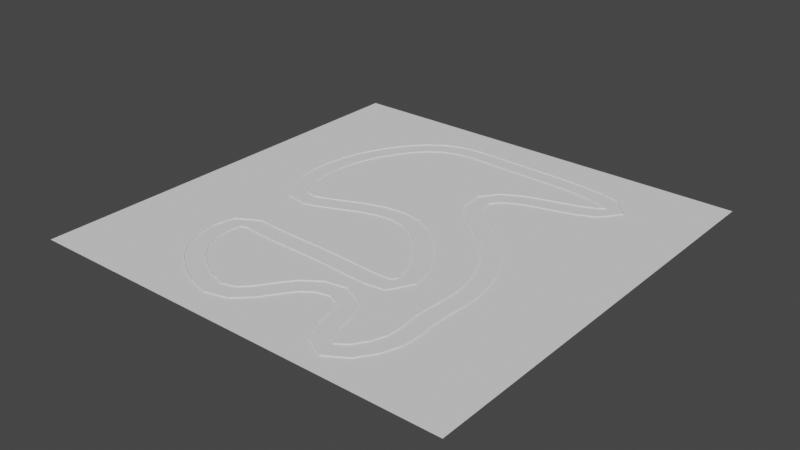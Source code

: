 # Source: Stride_City.blend  (saved by Blender 2.90.8; exported with 4.5.12 LTS)
import bpy
from mathutils import Matrix  # noqa: F401  (used for matrix-valued properties, if any)

bpy.ops.wm.read_factory_settings(use_empty=True)
scene = bpy.context.scene
scene.name = 'Scene'

# ---- collections
col_collection = bpy.data.collections.new('Collection'); scene.collection.children.link(col_collection)

# ---- world
world_world = bpy.data.worlds.new('World'); scene.world = world_world
world_world.use_nodes = True; world_world.node_tree.nodes.clear()
_N = world_world.node_tree.nodes; _L = world_world.node_tree.links
n0 = _N.new('ShaderNodeOutputWorld'); n0.name = 'World Output'; n0.location = (300, 300)
n1 = _N.new('ShaderNodeBackground'); n1.name = 'Background'; n1.location = (10, 300)
n1.inputs[0].default_value = (0.05088, 0.05088, 0.05088, 1.0)
_L.new(n1.outputs[0], n0.inputs[0])
n0.is_active_output = True
world_world.color = (0.05088, 0.05088, 0.05088)
world_world.use_sun_shadow = False
world_world.sun_shadow_jitter_overblur = 0.0

# ---- meshes
me_plane = bpy.data.meshes.new('Plane')
me_plane.from_pydata([(-1.0, -1.0, 0.0), (1.0, -1.0, 0.0), (-1.0, 1.0, 0.0), (1.0, 1.0, 0.0), (-1.0, -1.0, 0.1), (1.0, -1.0, 0.1), (-1.0, 1.0, 0.1), (1.0, 1.0, 0.1)], [], [(0, 1, 3, 2), (1, 0, 4, 5), (2, 3, 7, 6)])
_uv = me_plane.uv_layers.new(name='UVMap')
_uv.uv.foreach_set('vector', [0.0, 0.0, 1.0, 0.0, 1.0, 1.0, 0.0, 1.0, 1.0, 0.0, 0.0, 0.0, 0.0, 0.0, 1.0, 0.0, 0.0, 1.0, 1.0, 1.0, 1.0, 1.0, 0.0, 1.0])
me_plane.use_remesh_fix_poles = True
me_plane.use_remesh_preserve_attributes = False
me_plane.use_mirror_vertex_groups = False
me_plane.update()
me_plane_001 = bpy.data.meshes.new('Plane.001')
me_plane_001.from_pydata([(-1.0, -1.0, 0.0), (1.0, -1.0, 0.0), (-1.0, 1.0, 0.0), (1.0, 1.0, 0.0)], [], [(0, 1, 3, 2)])
_uv = me_plane_001.uv_layers.new(name='UVMap')
_uv.uv.foreach_set('vector', [0.0, 0.0, 1.0, 0.0, 1.0, 1.0, 0.0, 1.0])
me_plane_001.use_remesh_fix_poles = True
me_plane_001.use_remesh_preserve_attributes = False
me_plane_001.use_mirror_vertex_groups = False
me_plane_001.update()

# ---- curves / text
cu_nurbspath = bpy.data.curves.new('NurbsPath', 'CURVE')
cu_nurbspath.dimensions = '3D'
_sp = cu_nurbspath.splines.new('NURBS'); _sp.points.add(39)
_sp.points.foreach_set('co', [-3.768, 0.8146, 0.0, 1.0, -1.37, -0.4531, 0.0, 1.0, 0.0, 0.0, 0.0, 1.0, 1.0, 0.0, 0.0, 1.0, 2.923, 2.116, 0.0, 1.0, 4.61, 5.645, 0.0, 1.0, 8.294, 7.096, 0.0, 1.0, 10.96, 5.449, 0.0, 1.0, 10.76, 2.569, 0.0, 1.0, 12.0, -0.1553, 0.0, 1.0, 13.35, -1.527, 0.0, 1.0, 15.33, -0.1749, 0.0, 1.0, 16.54, 1.648, 0.0, 1.0, 17.66, 4.489, 0.0, 1.0, 16.84, 6.939, 0.0, 1.0, 17.05, 9.78, 0.0, 1.0, 17.6, 13.72, 0.0, 1.0, 16.03, 18.87, 0.0, 1.0, 12.85, 23.85, 0.0, 1.0, 5.401, 27.31, 0.0, 1.0, 7.352, 32.77, 0.0, 1.0, 17.49, 33.55, 0.0, 1.0, 21.01, 37.25, 0.0, 1.0, 13.25, 38.72, 0.0, 1.0, 3.012, 38.42, 0.0, 1.0, -2.791, 39.4, 0.0, 1.0, -7.521, 36.23, 0.0, 1.0, -12.3, 26.82, 0.0, 1.0, -9.667, 16.14, 0.0, 1.0, -4.343, 19.39, 0.0, 1.0, 1.59, 21.95, 0.0, 1.0, 7.36, 21.06, 0.0, 1.0, 12.24, 12.64, 0.0, 1.0, 12.11, 9.027, 0.0, 1.0, 4.19, 10.98, 0.0, 1.0, -7.106, 10.04, 0.0, 1.0, -9.016, 12.56, 0.0, 1.0, -10.11, 4.191, 0.0, 1.0, -5.17, 1.447, 0.0, 1.0, -3.812, 0.8174, -0.0002805, 1.0])
_sp.order_u = 5
_sp.order_v = 0
_sp.use_endpoint_u = True
cu_nurbspath.use_path = True
cu_nurbspath.use_path_clamp = True
cu_nurbspath.fill_mode = 'FULL'

# ---- objects
ob_road = bpy.data.objects.new('Road', me_plane)
ob_curve = bpy.data.objects.new('Curve', cu_nurbspath)
ob_ground = bpy.data.objects.new('Ground', me_plane_001)

# ---- transforms, parenting, visibility, modifiers, constraints
ob_road.location = (0.0, 0.0, 0.0)
ob_road.lineart.crease_threshold = 0.0
_m = ob_road.modifiers.new('Array', 'ARRAY')
_m.fit_type = 'FIT_CURVE'
_m.curve = ob_curve
_m.constant_offset_displace = (0.0, 0.0, 0.0)
_m = ob_road.modifiers.new('Curve', 'CURVE')
_m.object = ob_curve
ob_curve.location = (0.0, 0.0, 0.0)
ob_curve.lineart.crease_threshold = 0.0
ob_ground.location = (4.0, 20.0, -0.01)
ob_ground.scale = (24.0, 24.0, 1.0)
ob_ground.lineart.crease_threshold = 0.0
_m = ob_ground.modifiers.new('Shrinkwrap', 'SHRINKWRAP')
_m.wrap_method = 'PROJECT'
_m.target = ob_road

# ---- collection membership
col_collection.objects.link(ob_road)
col_collection.objects.link(ob_curve)
col_collection.objects.link(ob_ground)

# ---- scene / render settings (as saved in the file)
scene.frame_start = 1; scene.frame_end = 250; scene.frame_set(1)
scene.render.engine = 'BLENDER_EEVEE_NEXT'
scene.cycles.use_denoising = False
scene.cycles.samples = 128
scene.cycles.sampling_pattern = 'TABULATED_SOBOL'
scene.cycles.use_adaptive_sampling = False
scene.cycles.use_light_tree = False
scene.view_settings.view_transform = 'Filmic'
bpy.context.view_layer.update()

# ---- added for rendering (the .blend has no active camera and no usable light): camera, sun
cam_auto = bpy.data.cameras.new('AutoCamera')
cam_auto.lens = 50.0
cam_auto.sensor_width = 36.0
cam_auto.clip_end = 1102.73
ob_auto_camera = bpy.data.objects.new('AutoCamera', cam_auto)
scene.collection.objects.link(ob_auto_camera)
ob_auto_camera.location = (66.8336, -55.4003, 50.2667)
ob_auto_camera.rotation_euler = (1.09748, -7.21219e-08, 0.694738)
scene.camera = ob_auto_camera
light_auto_sun = bpy.data.lights.new('AutoSun', 'SUN')
light_auto_sun.energy = 3.0
light_auto_sun.angle = 0.0523599
ob_auto_sun = bpy.data.objects.new('AutoSun', light_auto_sun)
scene.collection.objects.link(ob_auto_sun)
ob_auto_sun.rotation_euler = (0.872665, 0.174533, 0.523599)
bpy.context.view_layer.update()
